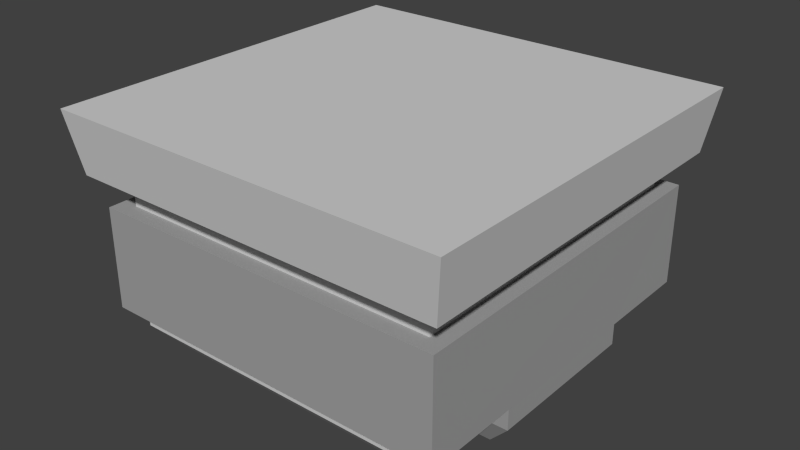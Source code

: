 # Source: ModularColumn_top.blend  (saved by Blender 2.76.0; exported with 4.5.12 LTS)
import bpy
from mathutils import Matrix  # noqa: F401  (used for matrix-valued properties, if any)

bpy.ops.wm.read_factory_settings(use_empty=True)
scene = bpy.context.scene
scene.name = 'Scene'

# ---- collections
col_collection_1 = bpy.data.collections.new('Collection 1'); scene.collection.children.link(col_collection_1)

# ---- materials (node trees are filled in below, after node groups)
mat_rocklight = bpy.data.materials.new('RockLight')
mat_rocklight.alpha_threshold = 0.0
mat_rocklight.diffuse_color = (0.6383, 0.6383, 0.6383, 1.0)
mat_rocklight.roughness = 0.5
mat_rock = bpy.data.materials.new('Rock')
mat_rock.alpha_threshold = 0.0
mat_rock.diffuse_color = (0.3588, 0.3588, 0.3588, 1.0)
mat_rock.roughness = 0.5

# ---- material node trees

# ---- world
world_world = bpy.data.worlds.new('World'); scene.world = world_world
world_world.color = (0.05088, 0.05088, 0.05088)
world_world.use_sun_shadow = False
world_world.sun_shadow_jitter_overblur = 0.0
world_world.cycles.sampling_method = 'MANUAL'
world_world.cycles.sample_map_resolution = 256

# ---- meshes
me_cube_010 = bpy.data.meshes.new('Cube.010')
me_cube_010.from_pydata([(-0.5073, 0.5073, 0.6092), (-0.4829, 0.4829, 0.4538), (-0.5073, -0.5073, 0.6092), (-0.4829, -0.4829, 0.4538), (0.5073, 0.5073, 0.6092), (0.4829, 0.4829, 0.4538), (0.5073, -0.5073, 0.6092), (0.4829, -0.4829, 0.4538), (-0.414, 0.414, 0.4394), (-0.414, -0.414, 0.4394), (0.414, -0.414, 0.4394), (0.414, 0.414, 0.4394), (-0.414, 0.414, 0.06485), (-0.3511, 0.3511, -0.007653), (-0.3511, -0.3511, -0.007653), (-0.414, -0.414, 0.06485), (0.3511, -0.3511, -0.007653), (0.414, -0.414, 0.06485), (0.3511, 0.3511, -0.007653), (0.414, 0.414, 0.06485), (0.3511, 0.1756, -0.007653), (0.414, 0.207, 0.06485), (0.414, -0.207, 0.06485), (0.3511, -0.1756, -0.007653), (-0.414, -0.414, 0.1171), (-0.414, 0.414, 0.1171), (0.414, 0.414, 0.1171), (0.414, -0.414, 0.1171), (0.414, 0.207, 0.1171), (0.414, -0.207, 0.1171), (-0.414, -0.414, 0.3741), (0.414, -0.414, 0.3741), (-0.414, 0.414, 0.3741), (0.414, 0.414, 0.3741), (-0.4554, 0.4554, 0.3744), (-0.4554, 0.4554, 0.1175), (0.4554, 0.4554, 0.3744), (0.4554, 0.4554, 0.1175), (0.3923, -0.1756, -0.007653), (0.4552, 0.207, 0.1171), (0.4552, -0.207, 0.1171), (-0.4554, -0.4554, 0.1175), (0.4554, -0.4554, 0.1175), (-0.4554, -0.4554, 0.3744), (0.4554, -0.4554, 0.3744), (0.4552, 0.207, 0.06485), (0.3923, 0.1756, -0.007653), (0.4552, -0.207, 0.06485)], [], [(3, 7, 6, 2), (7, 5, 4, 6), (5, 1, 0, 4), (1, 3, 2, 0), (1, 5, 11, 8), (7, 3, 9, 10), (2, 6, 4, 0), (25, 26, 19, 12), (27, 24, 15, 17), (29, 27, 17, 22), (7, 10, 11, 5), (14, 16, 17, 15), (20, 18, 19, 21), (18, 13, 12, 19), (13, 14, 15, 12), (26, 28, 21, 19), (29, 22, 47, 40), (1, 8, 9, 3), (25, 12, 15, 24), (16, 23, 22, 17), (23, 16, 14, 13, 18, 20), (30, 32, 34, 43), (26, 25, 35, 37), (24, 27, 42, 41), (27, 29, 40, 42), (40, 39, 37, 36, 44, 42), (31, 30, 43, 44), (8, 11, 33, 32), (10, 9, 30, 31), (8, 32, 30, 9), (10, 31, 33, 11), (39, 40, 47, 45), (43, 34, 35, 41), (46, 45, 47, 38), (44, 43, 41, 42), (34, 36, 37, 35), (25, 24, 41, 35), (20, 21, 45, 46), (28, 26, 37, 39), (23, 20, 46, 38), (32, 33, 36, 34), (33, 31, 44, 36), (22, 23, 38, 47), (21, 28, 39, 45)])
me_cube_010.polygons.foreach_set('material_index', [0, 0, 0, 0, 0, 0, 0, 0, 0, 0, 0, 0, 0, 0, 0, 0, 1, 0, 0, 0, 0, 1, 1, 1, 1, 1, 1, 0, 0, 0, 0, 1, 1, 1, 1, 1, 1, 1, 1, 1, 1, 1, 1, 1])
me_cube_010.materials.append(mat_rocklight)
me_cube_010.materials.append(mat_rock)
me_cube_010.use_remesh_preserve_volume = False
me_cube_010.use_remesh_preserve_attributes = False
me_cube_010.use_mirror_vertex_groups = False
me_cube_010.update()

# ---- objects
ob_columntop = bpy.data.objects.new('ColumnTop', me_cube_010)

# ---- transforms, parenting, visibility, modifiers, constraints
ob_columntop.location = (0.0, 0.0, 0.0)
ob_columntop.lineart.crease_threshold = 0.0

# ---- collection membership
col_collection_1.objects.link(ob_columntop)

# ---- scene / render settings (as saved in the file)
scene.frame_start = 1; scene.frame_end = 250; scene.frame_set(1)
scene.render.engine = 'CYCLES'
scene.render.resolution_percentage = 50
scene.render.dither_intensity = 0.0
scene.cycles.use_denoising = False
scene.cycles.samples = 10
scene.cycles.sampling_pattern = 'TABULATED_SOBOL'
scene.cycles.light_sampling_threshold = 0.0
scene.cycles.use_adaptive_sampling = False
scene.cycles.use_light_tree = False
scene.cycles.blur_glossy = 0.0
scene.cycles.pixel_filter_type = 'GAUSSIAN'
scene.cycles.sample_clamp_indirect = 0.0
scene.view_settings.view_transform = 'Standard'
bpy.context.view_layer.update()

# ---- added for rendering (the .blend has no active camera and no usable light): camera, sun
cam_auto = bpy.data.cameras.new('AutoCamera')
cam_auto.lens = 50.0
cam_auto.sensor_width = 36.0
cam_auto.clip_end = 1000.0
ob_auto_camera = bpy.data.objects.new('AutoCamera', cam_auto)
scene.collection.objects.link(ob_auto_camera)
ob_auto_camera.location = (1.44495, -1.73395, 1.45671)
ob_auto_camera.rotation_euler = (1.09748, -7.21219e-08, 0.694738)
scene.camera = ob_auto_camera
light_auto_sun = bpy.data.lights.new('AutoSun', 'SUN')
light_auto_sun.energy = 3.0
light_auto_sun.angle = 0.0523599
ob_auto_sun = bpy.data.objects.new('AutoSun', light_auto_sun)
scene.collection.objects.link(ob_auto_sun)
ob_auto_sun.rotation_euler = (0.872665, 0.174533, 0.523599)
bpy.context.view_layer.update()
